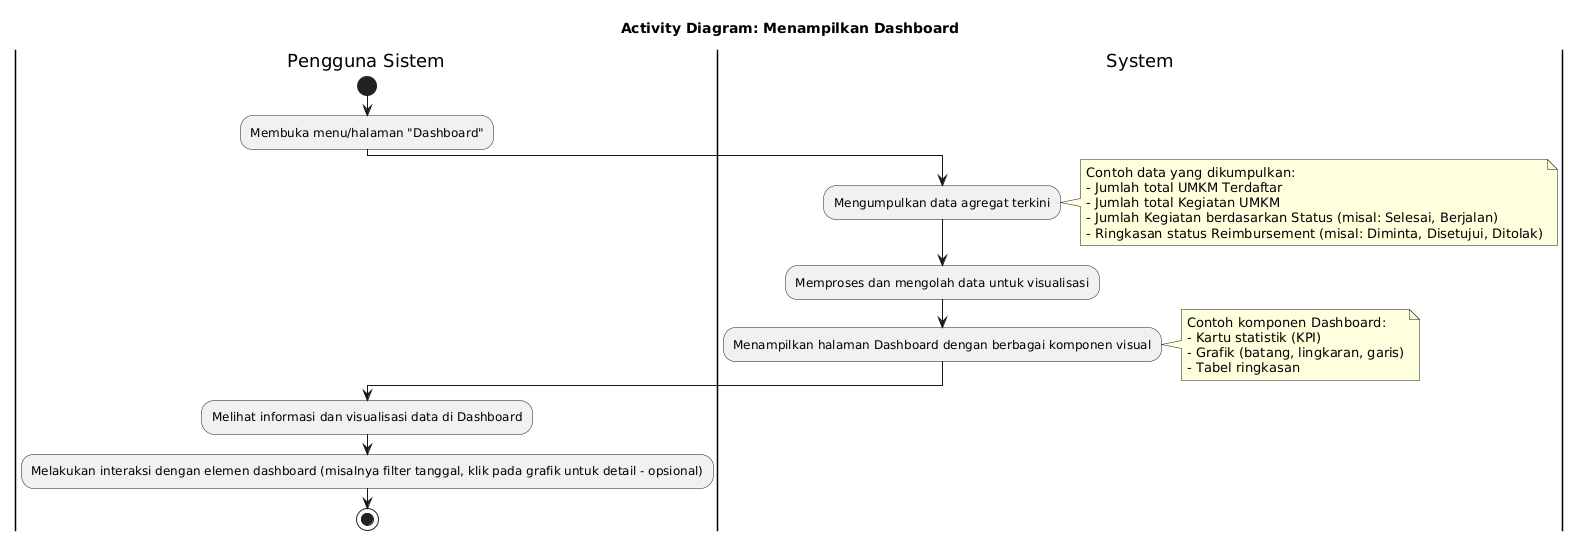

The diagram above was rendered by PlantUML. Its source (embedded in the PNG):
@startuml
title Activity Diagram: Menampilkan Dashboard

|Pengguna Sistem|
start
:Membuka menu/halaman "Dashboard";

|System|
:Mengumpulkan data agregat terkini;
note right
  Contoh data yang dikumpulkan:
  - Jumlah total UMKM Terdaftar
  - Jumlah total Kegiatan UMKM
  - Jumlah Kegiatan berdasarkan Status (misal: Selesai, Berjalan)
  - Ringkasan status Reimbursement (misal: Diminta, Disetujui, Ditolak)
end note
:Memproses dan mengolah data untuk visualisasi;
:Menampilkan halaman Dashboard dengan berbagai komponen visual;
note right
  Contoh komponen Dashboard:
  - Kartu statistik (KPI)
  - Grafik (batang, lingkaran, garis)
  - Tabel ringkasan
end note

|Pengguna Sistem|
:Melihat informasi dan visualisasi data di Dashboard;
:Melakukan interaksi dengan elemen dashboard (misalnya filter tanggal, klik pada grafik untuk detail - opsional);

stop
@enduml